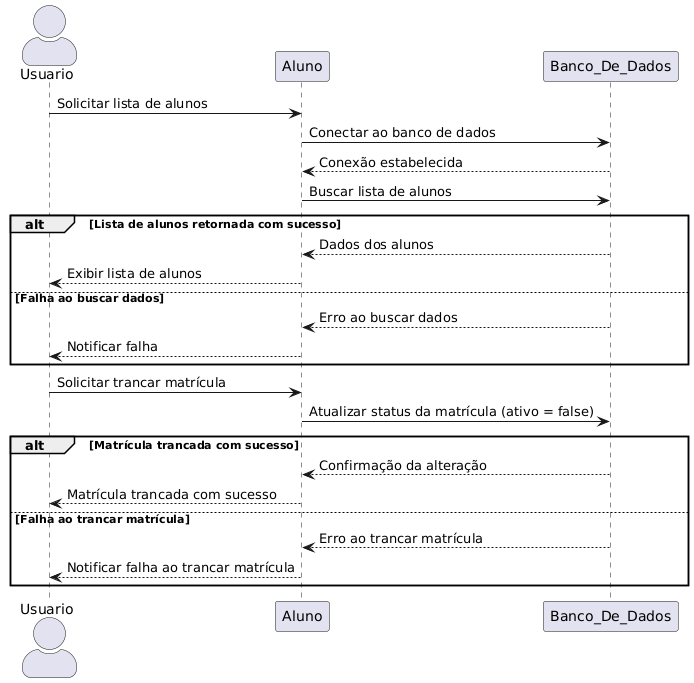

The diagram above was rendered by PlantUML. Its source (embedded in the PNG):
@startuml
skinparam actorStyle awesome
actor Usuario as usuario
participant Aluno as aluno
participant Banco_De_Dados as db

usuario -> aluno : Solicitar lista de alunos
aluno -> db : Conectar ao banco de dados
db --> aluno : Conexão estabelecida

aluno -> db : Buscar lista de alunos
alt Lista de alunos retornada com sucesso
    db --> aluno : Dados dos alunos
    aluno --> usuario : Exibir lista de alunos
else Falha ao buscar dados
    db --> aluno : Erro ao buscar dados
    aluno --> usuario : Notificar falha
end

usuario -> aluno : Solicitar trancar matrícula
aluno -> db : Atualizar status da matrícula (ativo = false)
alt Matrícula trancada com sucesso
    db --> aluno : Confirmação da alteração
    aluno --> usuario : Matrícula trancada com sucesso
else Falha ao trancar matrícula
    db --> aluno : Erro ao trancar matrícula
    aluno --> usuario : Notificar falha ao trancar matrícula
end
@enduml